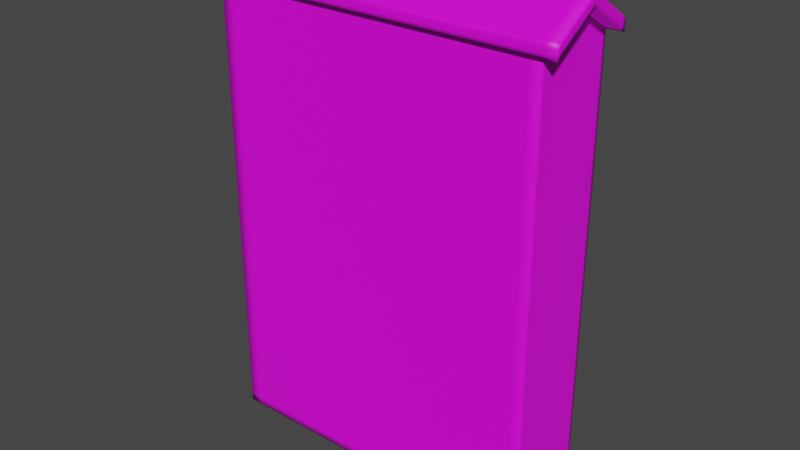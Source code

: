 # Source: wall.blend  (saved by Blender 2.90.8; exported with 4.5.12 LTS)
import bpy
from mathutils import Matrix  # noqa: F401  (used for matrix-valued properties, if any)

bpy.ops.wm.read_factory_settings(use_empty=True)
scene = bpy.context.scene
scene.name = 'Scene'

# ---- collections
col_collection = bpy.data.collections.new('Collection'); scene.collection.children.link(col_collection)

# ---- images (referenced by path relative to the original .blend; pixels are not part of the script)
import os
ASSET_DIR = os.environ.get("B2B_ASSET_DIR", "")  # directory of the original .blend (textures are referenced by path, not embedded)
HERE = os.path.dirname(os.path.abspath(__file__))  # packed textures are extracted next to this script under _unpacked/

def load_image(name, relpath, width, height, colorspace="sRGB"):
    """Load a texture the original file referenced (path relative to the .blend, or extracted next to this script)."""
    p = next((c for c in (os.path.join(HERE, relpath), os.path.join(ASSET_DIR, relpath)) if relpath and os.path.exists(c)), "")
    if p:
        img = bpy.data.images.load(p, check_existing=True)
        img.name = name
    else:  # same state as the original file: an image datablock whose file is absent (Cycles renders it pink)
        img = bpy.data.images.new(name, width, height)
        img.source = "FILE"
        img.filepath = "//" + (relpath or name)
    img.colorspace_settings.name = colorspace
    return img
img_darkhouse1_png = load_image('darkhouse1.png', 'Texture/darkhouse1.png', 1024, 1024, 'sRGB')

# ---- materials (node trees are filled in below, after node groups)
mat_material_001 = bpy.data.materials.new('Material.001')
mat_material_001.use_transparent_shadow = False

# ---- material node trees
mat_material_001.use_nodes = True; mat_material_001.node_tree.nodes.clear()
_N = mat_material_001.node_tree.nodes; _L = mat_material_001.node_tree.links
n0 = _N.new('ShaderNodeBsdfPrincipled'); n0.name = 'Principled BSDF'; n0.location = (10, 300)
n0.distribution = 'GGX'
n0.subsurface_method = 'BURLEY'
n0.inputs[3].default_value = 1.45
n0.inputs[27].default_value = (0.0, 0.0, 0.0, 1.0)
n0.inputs[28].default_value = 1.0
n1 = _N.new('ShaderNodeOutputMaterial'); n1.name = 'Material Output'; n1.location = (300, 300)
n2 = _N.new('ShaderNodeTexImage'); n2.name = 'Image Texture'; n2.location = (-280, 275)
n2.image = img_darkhouse1_png
_L.new(n0.outputs[0], n1.inputs[0])
_L.new(n2.outputs[0], n0.inputs[0])
n1.is_active_output = True

# ---- world
world_world = bpy.data.worlds.new('World'); scene.world = world_world
world_world.use_nodes = True; world_world.node_tree.nodes.clear()
_N = world_world.node_tree.nodes; _L = world_world.node_tree.links
n0 = _N.new('ShaderNodeOutputWorld'); n0.name = 'World Output'; n0.location = (300, 300)
n1 = _N.new('ShaderNodeBackground'); n1.name = 'Background'; n1.location = (10, 300)
n1.inputs[0].default_value = (0.05088, 0.05088, 0.05088, 1.0)
_L.new(n1.outputs[0], n0.inputs[0])
n0.is_active_output = True
world_world.color = (0.05088, 0.05088, 0.05088)
world_world.use_sun_shadow = False
world_world.sun_shadow_jitter_overblur = 0.0

# ---- meshes
me_cube_001 = bpy.data.meshes.new('Cube.001')
me_cube_001.from_pydata([(-3.901, -1.0, -1.0), (-3.901, -1.0, 9.495), (-3.901, 1.0, -1.0), (-3.901, 1.0, 9.495), (3.901, -1.0, -1.0), (3.901, -1.0, 9.495), (3.901, 1.0, -1.0), (3.901, 1.0, 9.495), (-3.901, 0.0, -1.0), (-3.901, 0.0, 10.12), (3.901, 0.0, -1.0), (3.901, 0.0, 10.12), (-4.221, 0.0, 10.14), (-4.221, 1.082, 9.468), (4.221, 1.082, 9.468), (4.221, 0.0, 10.14), (4.221, -1.082, 9.468), (-4.221, -1.082, 9.468), (4.221, -1.082, 9.745), (-4.221, 0.0, 10.42), (-4.221, 1.082, 9.745), (4.221, 1.082, 9.745), (4.221, 0.0, 10.42), (-4.221, -1.082, 9.745), (3.645, 1.0, -1.0), (3.645, 1.0, 9.495), (3.645, -1.0, -1.0), (3.645, -1.0, 9.495), (3.645, 0.0, -1.0), (3.93, 1.082, 9.468), (3.93, -1.082, 9.468), (3.93, 1.082, 9.745), (3.93, -1.082, 9.745), (3.93, 0.0, 10.42), (-3.61, 1.0, -1.0), (-3.61, -1.0, 9.495), (-3.61, 0.0, -1.0), (-3.906, -1.082, 9.468), (-3.906, -1.082, 9.745), (-3.61, 1.0, 9.495), (-3.61, -1.0, -1.0), (-3.906, 1.082, 9.468), (-3.906, 1.082, 9.745), (-3.906, 0.0, 10.42), (-3.901, 0.8933, 9.562), (3.901, 0.8933, -1.0), (-3.901, 0.8933, -1.0), (3.901, 0.8933, 9.562), (-4.221, 0.9664, 9.54), (4.221, 0.9664, 9.54), (-4.221, 0.9664, 9.817), (4.221, 0.9664, 9.817), (3.93, 0.9664, 9.817), (3.645, 0.8933, -1.0), (-3.61, 0.8933, -1.0), (-3.906, 0.9664, 9.817), (-3.901, -0.9423, -1.0), (3.901, -0.9423, 9.532), (-3.901, -0.9423, 9.532), (3.901, -0.9423, -1.0), (4.221, -1.019, 9.507), (-4.221, -1.019, 9.507), (4.221, -1.019, 9.784), (-4.221, -1.019, 9.784), (3.93, -1.019, 9.784), (3.645, -0.9423, -1.0), (-3.61, -0.9423, -1.0), (-3.906, -1.019, 9.784), (-3.901, -1.0, 9.39), (-3.901, 1.0, 9.39), (3.901, 1.0, 9.39), (3.901, -1.0, 9.39), (3.901, 0.0, 10.01), (-3.901, 0.0, 10.01), (3.645, -1.0, 9.39), (3.645, 1.0, 9.39), (-3.61, 1.0, 9.39), (-3.61, -1.0, 9.39), (3.901, 0.8933, 9.456), (-3.901, 0.8933, 9.456), (-3.901, -0.9423, 9.426), (3.901, -0.9423, 9.426), (-3.901, 1.0, -0.8019), (3.901, 1.0, -0.8019), (3.901, -1.0, -0.8019), (3.901, 0.0, -0.7901), (-3.901, 0.0, -0.7901), (3.645, -1.0, -0.8019), (3.645, 1.0, -0.8019), (-3.61, 1.0, -0.8019), (-3.61, -1.0, -0.8019), (3.901, 0.8933, -0.8006), (-3.901, 0.8933, -0.8006), (-3.901, -0.9423, -0.8012), (3.901, -0.9423, -0.8012), (-3.901, -1.0, -0.8019), (-3.901, -0.051, 10.09), (3.901, -0.051, -1.0), (-4.221, -0.05518, 10.11), (-4.221, -0.05518, 10.39), (-3.901, -0.051, -1.0), (3.901, -0.051, 10.09), (4.221, -0.05518, 10.11), (4.221, -0.05518, 10.39), (3.93, -0.05518, 10.39), (3.645, -0.051, -1.0), (-3.61, -0.051, -1.0), (-3.906, -0.05518, 10.39), (3.901, -0.051, 9.977), (-3.901, -0.051, 9.977), (-3.901, -0.051, -0.7907), (3.901, -0.051, -0.7907), (-3.901, 0.08933, -1.0), (3.901, 0.08933, 10.06), (4.221, 0.09664, 10.08), (4.221, 0.09664, 10.36), (3.93, 0.09664, 10.36), (3.645, 0.08933, -1.0), (-3.61, 0.08933, -1.0), (-3.906, 0.09664, 10.36), (-3.901, 0.08933, 10.06), (3.901, 0.08933, -1.0), (-4.221, 0.09664, 10.08), (-4.221, 0.09664, 10.36), (-3.901, 0.08933, 9.954), (3.901, 0.08933, 9.954), (3.901, 0.08933, -0.7911), (-3.901, 0.08933, -0.7911), (4.221, -1.082, 9.583), (-4.221, -1.082, 9.583), (-4.221, 1.082, 9.583), (4.221, 1.082, 9.583), (4.221, 0.0, 10.26), (-4.221, 0.0, 10.26), (3.93, -1.082, 9.583), (3.93, 1.082, 9.583), (-3.906, -1.082, 9.583), (-3.906, 1.082, 9.583), (-4.221, 0.9664, 9.655), (4.221, 0.9664, 9.655), (-4.221, -1.019, 9.622), (4.221, -1.019, 9.622), (-4.221, -0.05518, 10.22), (4.221, -0.05518, 10.22), (4.221, 0.09664, 10.2), (-4.221, 0.09664, 10.2), (4.221, -1.082, 9.664), (-4.221, 1.082, 9.664), (4.221, 0.0, 10.34), (3.93, -1.082, 9.664), (3.93, 1.082, 9.664), (-3.906, -1.082, 9.664), (-3.906, 1.082, 9.664), (-4.221, 0.9664, 9.736), (4.221, 0.9664, 9.736), (-4.221, -1.019, 9.703), (4.221, -1.019, 9.703), (-4.221, -0.05518, 10.31), (4.221, -0.05518, 10.31), (4.221, 0.09664, 10.28), (-4.221, 0.09664, 10.28), (-4.221, -1.082, 9.664), (4.221, 1.082, 9.664), (-4.221, 0.0, 10.34)], [], [(79, 44, 3, 69), (75, 25, 7, 70), (81, 57, 5, 71), (77, 35, 1, 68), (65, 59, 4, 26), (117, 121, 10, 28), (125, 113, 11, 72), (109, 96, 9, 73), (120, 9, 12, 122), (58, 1, 17, 61), (47, 7, 14, 49), (101, 11, 15, 102), (39, 3, 13, 41), (27, 5, 16, 30), (152, 147, 20, 42), (149, 146, 18, 32), (67, 63, 23, 38), (119, 123, 19, 43), (158, 148, 22, 103), (154, 162, 21, 51), (155, 161, 23, 63), (160, 163, 19, 123), (115, 116, 33, 22), (62, 64, 32, 18), (151, 149, 32, 38), (162, 150, 31, 21), (35, 27, 30, 37), (7, 25, 29, 14), (118, 117, 28, 36), (66, 65, 26, 40), (71, 5, 27, 74), (76, 39, 25, 75), (69, 3, 39, 76), (56, 66, 40, 0), (112, 118, 36, 8), (1, 35, 37, 17), (161, 151, 38, 23), (116, 119, 43, 33), (64, 67, 38, 32), (150, 152, 42, 31), (25, 39, 41, 29), (74, 27, 35, 77), (31, 42, 55, 52), (2, 34, 54, 46), (34, 24, 53, 54), (21, 31, 52, 51), (147, 153, 50, 20), (159, 154, 51, 115), (42, 20, 50, 55), (113, 47, 49, 114), (3, 44, 48, 13), (70, 7, 47, 78), (24, 6, 45, 53), (124, 120, 44, 79), (104, 107, 67, 64), (100, 106, 66, 56), (106, 105, 65, 66), (103, 104, 64, 62), (157, 155, 63, 99), (146, 156, 62, 18), (107, 99, 63, 67), (5, 57, 60, 16), (96, 58, 61, 98), (68, 1, 58, 80), (105, 97, 59, 65), (108, 101, 57, 81), (111, 108, 81, 94), (95, 68, 80, 93), (127, 124, 79, 92), (83, 70, 78, 91), (87, 74, 77, 90), (82, 69, 76, 89), (89, 76, 75, 88), (84, 71, 74, 87), (110, 109, 73, 86), (126, 125, 72, 85), (90, 77, 68, 95), (94, 81, 71, 84), (88, 75, 70, 83), (92, 79, 69, 82), (46, 92, 82, 2), (24, 88, 83, 6), (59, 94, 84, 4), (40, 90, 95, 0), (121, 126, 85, 10), (100, 110, 86, 8), (4, 84, 87, 26), (34, 89, 88, 24), (2, 82, 89, 34), (26, 87, 90, 40), (6, 83, 91, 45), (112, 127, 92, 46), (0, 95, 93, 56), (97, 111, 94, 59), (10, 85, 111, 97), (56, 93, 110, 100), (93, 80, 109, 110), (85, 72, 108, 111), (72, 11, 101, 108), (28, 10, 97, 105), (9, 96, 98, 12), (43, 19, 99, 107), (163, 157, 99, 19), (22, 33, 104, 103), (36, 28, 105, 106), (8, 36, 106, 100), (33, 43, 107, 104), (156, 158, 103, 62), (57, 101, 102, 60), (80, 58, 96, 109), (8, 86, 127, 112), (45, 91, 126, 121), (91, 78, 125, 126), (86, 73, 124, 127), (73, 9, 120, 124), (11, 113, 114, 15), (148, 159, 115, 22), (52, 55, 119, 116), (46, 54, 118, 112), (54, 53, 117, 118), (51, 52, 116, 115), (153, 160, 123, 50), (55, 50, 123, 119), (44, 120, 122, 48), (78, 47, 113, 125), (53, 45, 121, 117), (48, 122, 145, 138), (15, 114, 144, 132), (60, 102, 143, 141), (12, 98, 142, 133), (16, 60, 141, 128), (98, 61, 140, 142), (114, 49, 139, 144), (13, 48, 138, 130), (29, 41, 137, 135), (17, 37, 136, 129), (14, 29, 135, 131), (37, 30, 134, 136), (122, 12, 133, 145), (61, 17, 129, 140), (49, 14, 131, 139), (102, 15, 132, 143), (30, 16, 128, 134), (41, 13, 130, 137), (138, 145, 160, 153), (132, 144, 159, 148), (141, 143, 158, 156), (133, 142, 157, 163), (128, 141, 156, 146), (142, 140, 155, 157), (144, 139, 154, 159), (130, 138, 153, 147), (135, 137, 152, 150), (129, 136, 151, 161), (131, 135, 150, 162), (136, 134, 149, 151), (145, 133, 163, 160), (140, 129, 161, 155), (139, 131, 162, 154), (143, 132, 148, 158), (134, 128, 146, 149), (137, 130, 147, 152)])
me_cube_001.polygons.foreach_set('use_smooth', [True] * 162)
_uv = me_cube_001.uv_layers.new(name='UVMap')
_uv.uv.foreach_set('vector', [0.8346, 0.08757, 0.8346, 0.08294, 0.8393, 0.08586, 0.8393, 0.09046, 0.3918, 0.0631, 0.3918, 0.0585, 0.4099, 0.0585, 0.4099, 0.0631, 0.8418, 0.5152, 0.8418, 0.5198, 0.8393, 0.5182, 0.8393, 0.5136, 0.739, 0.0631, 0.739, 0.0585, 0.7517, 0.0585, 0.7517, 0.0631, 0.6186, 0.1517, 0.6186, 0.1335, 0.6211, 0.1335, 0.6211, 0.1517, 0.5734, 0.1517, 0.5734, 0.1335, 0.5773, 0.1335, 0.5773, 0.1517, 0.887, 0.5383, 0.887, 0.5431, 0.8831, 0.5456, 0.8831, 0.5407, 0.7933, 0.06476, 0.7933, 0.05989, 0.7955, 0.0585, 0.7955, 0.06337, 0.4822, 0.4893, 0.4861, 0.4893, 0.4861, 0.5033, 0.4819, 0.5033, 0.5274, 0.4893, 0.5299, 0.4893, 0.5335, 0.5033, 0.5308, 0.5033, 0.447, 0.1475, 0.4423, 0.1475, 0.4387, 0.1335, 0.4438, 0.1335, 0.4884, 0.1475, 0.4861, 0.1475, 0.4861, 0.1335, 0.4885, 0.1335, 0.4423, 0.4765, 0.4423, 0.4893, 0.4387, 0.5033, 0.4387, 0.4895, 0.5299, 0.1656, 0.5299, 0.1475, 0.5335, 0.1335, 0.5335, 0.1531, 0.6247, 0.4895, 0.6247, 0.5033, 0.6211, 0.5033, 0.6211, 0.4895, 0.6418, 0.1531, 0.6418, 0.1335, 0.6454, 0.1335, 0.6454, 0.1531, 0.828, 0.9372, 0.8557, 0.9372, 0.8557, 0.9444, 0.828, 0.9444, 0.828, 0.8082, 0.8557, 0.8082, 0.8557, 0.8194, 0.828, 0.8194, 0.6504, 0.1785, 0.6489, 0.1809, 0.6454, 0.1809, 0.6469, 0.1785, 0.6753, 0.2232, 0.6785, 0.2283, 0.675, 0.2283, 0.6718, 0.2232, 0.7185, 0.2255, 0.7202, 0.2283, 0.7167, 0.2283, 0.715, 0.2255, 0.6933, 0.1767, 0.6906, 0.1809, 0.6871, 0.1809, 0.6897, 0.1767, 0.1128, 0.8082, 0.1522, 0.8082, 0.1522, 0.8194, 0.1128, 0.8194, 0.1128, 0.9372, 0.1522, 0.9372, 0.1522, 0.9444, 0.1128, 0.9444, 0.6418, 0.4895, 0.6418, 0.1531, 0.6454, 0.1531, 0.6454, 0.4895, 0.6247, 0.1335, 0.6247, 0.1531, 0.6211, 0.1531, 0.6211, 0.1335, 0.5299, 0.4765, 0.5299, 0.1656, 0.5335, 0.1531, 0.5335, 0.4895, 0.4423, 0.1475, 0.4423, 0.1656, 0.4387, 0.1531, 0.4387, 0.1335, 0.5734, 0.4625, 0.5734, 0.1517, 0.5773, 0.1517, 0.5773, 0.4625, 0.6186, 0.4625, 0.6186, 0.1517, 0.6211, 0.1517, 0.6211, 0.4625, 0.4099, 0.0631, 0.4099, 0.0585, 0.4281, 0.0585, 0.4281, 0.0631, 0.08091, 0.0631, 0.08091, 0.0585, 0.3918, 0.0585, 0.3918, 0.0631, 0.06816, 0.0631, 0.06816, 0.0585, 0.08091, 0.0585, 0.08091, 0.0631, 0.6186, 0.4753, 0.6186, 0.4625, 0.6211, 0.4625, 0.6211, 0.4753, 0.5734, 0.4753, 0.5734, 0.4625, 0.5773, 0.4625, 0.5773, 0.4753, 0.5299, 0.4893, 0.5299, 0.4765, 0.5335, 0.4895, 0.5335, 0.5033, 0.6418, 0.5033, 0.6418, 0.4895, 0.6454, 0.4895, 0.6454, 0.5033, 0.1522, 0.8082, 0.828, 0.8082, 0.828, 0.8194, 0.1522, 0.8194, 0.1522, 0.9372, 0.828, 0.9372, 0.828, 0.9444, 0.1522, 0.9444, 0.6247, 0.1531, 0.6247, 0.4895, 0.6211, 0.4895, 0.6211, 0.1531, 0.4423, 0.1656, 0.4423, 0.4765, 0.4387, 0.4895, 0.4387, 0.1531, 0.4281, 0.0631, 0.4281, 0.0585, 0.739, 0.0585, 0.739, 0.0631, 0.1522, 0.6944, 0.828, 0.6944, 0.828, 0.7077, 0.1522, 0.7077, 0.5335, 0.4753, 0.5335, 0.4625, 0.5382, 0.4625, 0.5382, 0.4753, 0.5335, 0.4625, 0.5335, 0.1517, 0.5382, 0.1517, 0.5382, 0.4625, 0.1128, 0.6944, 0.1522, 0.6944, 0.1522, 0.7077, 0.1128, 0.7077, 0.7202, 0.1335, 0.7171, 0.1386, 0.7135, 0.1386, 0.7167, 0.1335, 0.6515, 0.1851, 0.6753, 0.2232, 0.6718, 0.2232, 0.648, 0.1851, 0.828, 0.6944, 0.8557, 0.6944, 0.8557, 0.7077, 0.828, 0.7077, 0.4822, 0.1475, 0.447, 0.1475, 0.4438, 0.1335, 0.4819, 0.1335, 0.4423, 0.4893, 0.447, 0.4893, 0.4438, 0.5033, 0.4387, 0.5033, 0.9269, 0.5136, 0.9269, 0.5182, 0.9222, 0.5211, 0.9222, 0.5165, 0.5335, 0.1517, 0.5335, 0.1335, 0.5382, 0.1335, 0.5382, 0.1517, 0.7994, 0.06579, 0.7994, 0.06094, 0.8346, 0.08294, 0.8346, 0.08757, 0.1522, 0.8258, 0.828, 0.8258, 0.828, 0.9372, 0.1522, 0.9372, 0.5796, 0.4753, 0.5796, 0.4625, 0.6186, 0.4625, 0.6186, 0.4753, 0.5796, 0.4625, 0.5796, 0.1517, 0.6186, 0.1517, 0.6186, 0.4625, 0.1128, 0.8258, 0.1522, 0.8258, 0.1522, 0.9372, 0.1128, 0.9372, 0.6921, 0.1833, 0.7185, 0.2255, 0.715, 0.2255, 0.6886, 0.1833, 0.6785, 0.1335, 0.6768, 0.1362, 0.6733, 0.1362, 0.675, 0.1335, 0.828, 0.8258, 0.8557, 0.8258, 0.8557, 0.9372, 0.828, 0.9372, 0.5299, 0.1475, 0.5274, 0.1475, 0.5308, 0.1335, 0.5335, 0.1335, 0.4884, 0.4893, 0.5274, 0.4893, 0.5308, 0.5033, 0.4885, 0.5033, 0.7517, 0.09046, 0.7517, 0.08586, 0.7542, 0.08428, 0.7542, 0.0889, 0.5796, 0.1517, 0.5796, 0.1335, 0.6186, 0.1335, 0.6186, 0.1517, 0.8809, 0.5393, 0.8809, 0.5442, 0.8418, 0.5198, 0.8418, 0.5152, 0.8809, 0.06767, 0.8809, 0.5393, 0.8418, 0.5152, 0.8418, 0.06721, 0.7517, 0.5369, 0.7517, 0.09046, 0.7542, 0.0889, 0.7542, 0.5369, 0.7994, 0.5364, 0.7994, 0.06579, 0.8346, 0.08757, 0.8346, 0.5369, 0.9269, 0.06718, 0.9269, 0.5136, 0.9222, 0.5165, 0.9222, 0.06723, 0.4281, 0.5095, 0.4281, 0.0631, 0.739, 0.0631, 0.739, 0.5095, 0.06816, 0.5095, 0.06816, 0.0631, 0.08091, 0.0631, 0.08091, 0.5095, 0.08091, 0.5095, 0.08091, 0.0631, 0.3918, 0.0631, 0.3918, 0.5095, 0.4099, 0.5095, 0.4099, 0.0631, 0.4281, 0.0631, 0.4281, 0.5095, 0.7933, 0.5364, 0.7933, 0.06476, 0.7955, 0.06337, 0.7955, 0.5364, 0.887, 0.06765, 0.887, 0.5383, 0.8831, 0.5407, 0.8831, 0.06769, 0.739, 0.5095, 0.739, 0.0631, 0.7517, 0.0631, 0.7517, 0.5095, 0.8418, 0.06721, 0.8418, 0.5152, 0.8393, 0.5136, 0.8393, 0.06718, 0.3918, 0.5095, 0.3918, 0.0631, 0.4099, 0.0631, 0.4099, 0.5095, 0.8346, 0.5369, 0.8346, 0.08757, 0.8393, 0.09046, 0.8393, 0.5369, 0.8346, 0.5456, 0.8346, 0.5369, 0.8393, 0.5369, 0.8393, 0.5456, 0.3918, 0.5182, 0.3918, 0.5095, 0.4099, 0.5095, 0.4099, 0.5182, 0.8418, 0.0585, 0.8418, 0.06721, 0.8393, 0.06718, 0.8393, 0.0585, 0.739, 0.5182, 0.739, 0.5095, 0.7517, 0.5095, 0.7517, 0.5182, 0.887, 0.0585, 0.887, 0.06765, 0.8831, 0.06769, 0.8831, 0.0585, 0.7933, 0.5456, 0.7933, 0.5364, 0.7955, 0.5364, 0.7955, 0.5456, 0.4099, 0.5182, 0.4099, 0.5095, 0.4281, 0.5095, 0.4281, 0.5182, 0.08091, 0.5182, 0.08091, 0.5095, 0.3918, 0.5095, 0.3918, 0.5182, 0.06816, 0.5182, 0.06816, 0.5095, 0.08091, 0.5095, 0.08091, 0.5182, 0.4281, 0.5182, 0.4281, 0.5095, 0.739, 0.5095, 0.739, 0.5182, 0.9269, 0.0585, 0.9269, 0.06718, 0.9222, 0.06723, 0.9222, 0.0585, 0.7994, 0.5456, 0.7994, 0.5364, 0.8346, 0.5369, 0.8346, 0.5456, 0.7517, 0.5456, 0.7517, 0.5369, 0.7542, 0.5369, 0.7542, 0.5456, 0.8809, 0.0585, 0.8809, 0.06767, 0.8418, 0.06721, 0.8418, 0.0585, 0.8831, 0.0585, 0.8831, 0.06769, 0.8809, 0.06767, 0.8809, 0.0585, 0.7542, 0.5456, 0.7542, 0.5369, 0.7933, 0.5364, 0.7933, 0.5456, 0.7542, 0.5369, 0.7542, 0.0889, 0.7933, 0.06476, 0.7933, 0.5364, 0.8831, 0.06769, 0.8831, 0.5407, 0.8809, 0.5393, 0.8809, 0.06767, 0.8831, 0.5407, 0.8831, 0.5456, 0.8809, 0.5442, 0.8809, 0.5393, 0.5773, 0.1517, 0.5773, 0.1335, 0.5796, 0.1335, 0.5796, 0.1517, 0.4861, 0.4893, 0.4884, 0.4893, 0.4885, 0.5033, 0.4861, 0.5033, 0.828, 0.8194, 0.8557, 0.8194, 0.8557, 0.8258, 0.828, 0.8258, 0.6906, 0.1809, 0.6921, 0.1833, 0.6886, 0.1833, 0.6871, 0.1809, 0.1128, 0.8194, 0.1522, 0.8194, 0.1522, 0.8258, 0.1128, 0.8258, 0.5773, 0.4625, 0.5773, 0.1517, 0.5796, 0.1517, 0.5796, 0.4625, 0.5773, 0.4753, 0.5773, 0.4625, 0.5796, 0.4625, 0.5796, 0.4753, 0.1522, 0.8194, 0.828, 0.8194, 0.828, 0.8258, 0.1522, 0.8258, 0.6768, 0.1362, 0.6504, 0.1785, 0.6469, 0.1785, 0.6733, 0.1362, 0.5274, 0.1475, 0.4884, 0.1475, 0.4885, 0.1335, 0.5308, 0.1335, 0.7542, 0.0889, 0.7542, 0.08428, 0.7933, 0.05989, 0.7933, 0.06476, 0.7955, 0.5456, 0.7955, 0.5364, 0.7994, 0.5364, 0.7994, 0.5456, 0.9222, 0.0585, 0.9222, 0.06723, 0.887, 0.06765, 0.887, 0.0585, 0.9222, 0.06723, 0.9222, 0.5165, 0.887, 0.5383, 0.887, 0.06765, 0.7955, 0.5364, 0.7955, 0.06337, 0.7994, 0.06579, 0.7994, 0.5364, 0.7955, 0.06337, 0.7955, 0.0585, 0.7994, 0.06094, 0.7994, 0.06579, 0.4861, 0.1475, 0.4822, 0.1475, 0.4819, 0.1335, 0.4861, 0.1335, 0.6489, 0.1809, 0.6515, 0.1851, 0.648, 0.1851, 0.6454, 0.1809, 0.1522, 0.7077, 0.828, 0.7077, 0.828, 0.8082, 0.1522, 0.8082, 0.5382, 0.4753, 0.5382, 0.4625, 0.5734, 0.4625, 0.5734, 0.4753, 0.5382, 0.4625, 0.5382, 0.1517, 0.5734, 0.1517, 0.5734, 0.4625, 0.1128, 0.7077, 0.1522, 0.7077, 0.1522, 0.8082, 0.1128, 0.8082, 0.7171, 0.1386, 0.6933, 0.1767, 0.6897, 0.1767, 0.7135, 0.1386, 0.828, 0.7077, 0.8557, 0.7077, 0.8557, 0.8082, 0.828, 0.8082, 0.447, 0.4893, 0.4822, 0.4893, 0.4819, 0.5033, 0.4438, 0.5033, 0.9222, 0.5165, 0.9222, 0.5211, 0.887, 0.5431, 0.887, 0.5383, 0.5382, 0.1517, 0.5382, 0.1335, 0.5734, 0.1335, 0.5734, 0.1517, 0.7257, 0.1386, 0.7019, 0.1767, 0.6968, 0.1767, 0.7206, 0.1386, 0.6575, 0.1809, 0.6601, 0.1851, 0.6551, 0.1851, 0.6524, 0.1809, 0.6854, 0.1362, 0.659, 0.1785, 0.654, 0.1785, 0.6803, 0.1362, 0.6992, 0.1809, 0.7007, 0.1833, 0.6957, 0.1833, 0.6942, 0.1809, 0.6871, 0.1335, 0.6854, 0.1362, 0.6803, 0.1362, 0.682, 0.1335, 0.7007, 0.1833, 0.7271, 0.2255, 0.7221, 0.2255, 0.6957, 0.1833, 0.6601, 0.1851, 0.6839, 0.2232, 0.6789, 0.2232, 0.6551, 0.1851, 0.7288, 0.1335, 0.7257, 0.1386, 0.7206, 0.1386, 0.7238, 0.1335, 0.6332, 0.1531, 0.6332, 0.4895, 0.6282, 0.4895, 0.6282, 0.1531, 0.6332, 0.5033, 0.6332, 0.4895, 0.6383, 0.4895, 0.6383, 0.5033, 0.6332, 0.1335, 0.6332, 0.1531, 0.6282, 0.1531, 0.6282, 0.1335, 0.6332, 0.4895, 0.6332, 0.1531, 0.6383, 0.1531, 0.6383, 0.4895, 0.7019, 0.1767, 0.6992, 0.1809, 0.6942, 0.1809, 0.6968, 0.1767, 0.7271, 0.2255, 0.7288, 0.2283, 0.7238, 0.2283, 0.7221, 0.2255, 0.6839, 0.2232, 0.6871, 0.2283, 0.682, 0.2283, 0.6789, 0.2232, 0.659, 0.1785, 0.6575, 0.1809, 0.6524, 0.1809, 0.654, 0.1785, 0.6332, 0.1531, 0.6332, 0.1335, 0.6383, 0.1335, 0.6383, 0.1531, 0.6332, 0.4895, 0.6332, 0.5033, 0.6282, 0.5033, 0.6282, 0.4895, 0.7206, 0.1386, 0.6968, 0.1767, 0.6933, 0.1767, 0.7171, 0.1386, 0.6524, 0.1809, 0.6551, 0.1851, 0.6515, 0.1851, 0.6489, 0.1809, 0.6803, 0.1362, 0.654, 0.1785, 0.6504, 0.1785, 0.6768, 0.1362, 0.6942, 0.1809, 0.6957, 0.1833, 0.6921, 0.1833, 0.6906, 0.1809, 0.682, 0.1335, 0.6803, 0.1362, 0.6768, 0.1362, 0.6785, 0.1335, 0.6957, 0.1833, 0.7221, 0.2255, 0.7185, 0.2255, 0.6921, 0.1833, 0.6551, 0.1851, 0.6789, 0.2232, 0.6753, 0.2232, 0.6515, 0.1851, 0.7238, 0.1335, 0.7206, 0.1386, 0.7171, 0.1386, 0.7202, 0.1335, 0.6282, 0.1531, 0.6282, 0.4895, 0.6247, 0.4895, 0.6247, 0.1531, 0.6383, 0.5033, 0.6383, 0.4895, 0.6418, 0.4895, 0.6418, 0.5033, 0.6282, 0.1335, 0.6282, 0.1531, 0.6247, 0.1531, 0.6247, 0.1335, 0.6383, 0.4895, 0.6383, 0.1531, 0.6418, 0.1531, 0.6418, 0.4895, 0.6968, 0.1767, 0.6942, 0.1809, 0.6906, 0.1809, 0.6933, 0.1767, 0.7221, 0.2255, 0.7238, 0.2283, 0.7202, 0.2283, 0.7185, 0.2255, 0.6789, 0.2232, 0.682, 0.2283, 0.6785, 0.2283, 0.6753, 0.2232, 0.654, 0.1785, 0.6524, 0.1809, 0.6489, 0.1809, 0.6504, 0.1785, 0.6383, 0.1531, 0.6383, 0.1335, 0.6418, 0.1335, 0.6418, 0.1531, 0.6282, 0.4895, 0.6282, 0.5033, 0.6247, 0.5033, 0.6247, 0.4895])
me_cube_001.materials.append(mat_material_001)
me_cube_001.use_remesh_fix_poles = True
me_cube_001.use_remesh_preserve_attributes = False
me_cube_001.use_mirror_vertex_groups = False
me_cube_001.update()

# ---- objects
ob_cube = bpy.data.objects.new('Cube', me_cube_001)

# ---- transforms, parenting, visibility, modifiers, constraints
ob_cube.location = (0.0, 0.0, 0.8999)
ob_cube.lineart.crease_threshold = 0.0

# ---- collection membership
col_collection.objects.link(ob_cube)

# ---- scene / render settings (as saved in the file)
scene.frame_start = 1; scene.frame_end = 250; scene.frame_set(1)
scene.render.engine = 'BLENDER_EEVEE_NEXT'
scene.cycles.use_denoising = False
scene.cycles.samples = 128
scene.cycles.sampling_pattern = 'TABULATED_SOBOL'
scene.cycles.use_adaptive_sampling = False
scene.cycles.use_light_tree = False
scene.view_settings.view_transform = 'Filmic'
bpy.context.view_layer.update()

# ---- added for rendering (the .blend has no active camera and no usable light): camera, sun
cam_auto = bpy.data.cameras.new('AutoCamera')
cam_auto.lens = 50.0
cam_auto.sensor_width = 36.0
cam_auto.clip_end = 1000.0
ob_auto_camera = bpy.data.objects.new('AutoCamera', cam_auto)
scene.collection.objects.link(ob_auto_camera)
ob_auto_camera.location = (13.2912, -15.9494, 16.2432)
ob_auto_camera.rotation_euler = (1.09748, -7.21219e-08, 0.694738)
scene.camera = ob_auto_camera
light_auto_sun = bpy.data.lights.new('AutoSun', 'SUN')
light_auto_sun.energy = 3.0
light_auto_sun.angle = 0.0523599
ob_auto_sun = bpy.data.objects.new('AutoSun', light_auto_sun)
scene.collection.objects.link(ob_auto_sun)
ob_auto_sun.rotation_euler = (0.872665, 0.174533, 0.523599)
bpy.context.view_layer.update()
